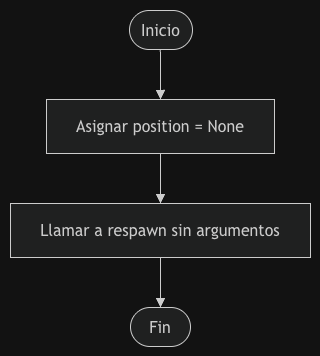

The diagram above was exported from draw.io. Its source (the exported page's mxGraphModel, read from the mxfile embedded in the PNG):
<mxGraphModel dx="1414" dy="791" grid="1" gridSize="10" guides="1" tooltips="1" connect="1" arrows="1" fold="1" page="1" pageScale="1" pageWidth="827" pageHeight="1169" math="0" shadow="0">
  <root>
    <mxCell id="0" />
    <mxCell id="1" parent="0" />
    <UserObject label="" mermaidData="{&#10;  &quot;data&quot;: &quot;flowchart TD\n    A([Inicio]) --&gt; B[Asignar position = None]\n    B --&gt; C[Llamar a respawn sin argumentos]\n    C --&gt; D([Fin])&quot;,&#10;  &quot;config&quot;: null&#10;}" id="CGB0me6d4Za_MHQ5Gf1a-29">
      <mxCell connectable="0" parent="1" style="group;transparentBounds=1;editIcon=1;lockedGroup=0;groupPadding=10;" vertex="1">
        <mxGeometry as="geometry" />
      </mxCell>
    </UserObject>
    <UserObject label="Inicio" mermaidId="n:A" mermaidBaseStyle="html=1;rounded=1;whiteSpace=wrap;arcSize=50;strokeWidth=1;fillColor=light-dark(#ECECFF,#1f2020);strokeColor=light-dark(#9370DB,#cccccc);fontColor=light-dark(#333333,#cccccc);fontFamily=Trebuchet MS,Verdana,Arial,sans-serif;fontSize=16;" mermaidBaseValue="Inicio" id="CGB0me6d4Za_MHQ5Gf1a-30">
      <mxCell parent="CGB0me6d4Za_MHQ5Gf1a-29" style="html=1;rounded=1;whiteSpace=wrap;arcSize=50;strokeWidth=1;fillColor=light-dark(#ECECFF,#1f2020);strokeColor=light-dark(#9370DB,#cccccc);fontColor=light-dark(#333333,#cccccc);fontFamily=Trebuchet MS,Verdana,Arial,sans-serif;fontSize=16;" vertex="1">
        <mxGeometry height="39" width="63" x="149" y="30" as="geometry" />
      </mxCell>
    </UserObject>
    <UserObject label="Asignar position = None" mermaidId="n:B" mermaidBaseStyle="html=1;whiteSpace=wrap;strokeWidth=1;fillColor=light-dark(#ECECFF,#1f2020);strokeColor=light-dark(#9370DB,#cccccc);fontColor=light-dark(#333333,#cccccc);fontFamily=Trebuchet MS,Verdana,Arial,sans-serif;fontSize=16;" mermaidBaseValue="Asignar position = None" id="CGB0me6d4Za_MHQ5Gf1a-31">
      <mxCell parent="CGB0me6d4Za_MHQ5Gf1a-29" style="html=1;whiteSpace=wrap;strokeWidth=1;fillColor=light-dark(#ECECFF,#1f2020);strokeColor=light-dark(#9370DB,#cccccc);fontColor=light-dark(#333333,#cccccc);fontFamily=Trebuchet MS,Verdana,Arial,sans-serif;fontSize=16;" vertex="1">
        <mxGeometry height="54" width="228" x="66" y="119" as="geometry" />
      </mxCell>
    </UserObject>
    <UserObject label="Llamar a respawn sin argumentos" mermaidId="n:C" mermaidBaseStyle="html=1;whiteSpace=wrap;strokeWidth=1;fillColor=light-dark(#ECECFF,#1f2020);strokeColor=light-dark(#9370DB,#cccccc);fontColor=light-dark(#333333,#cccccc);fontFamily=Trebuchet MS,Verdana,Arial,sans-serif;fontSize=16;" mermaidBaseValue="Llamar a respawn sin argumentos" id="CGB0me6d4Za_MHQ5Gf1a-32">
      <mxCell parent="CGB0me6d4Za_MHQ5Gf1a-29" style="html=1;whiteSpace=wrap;strokeWidth=1;fillColor=light-dark(#ECECFF,#1f2020);strokeColor=light-dark(#9370DB,#cccccc);fontColor=light-dark(#333333,#cccccc);fontFamily=Trebuchet MS,Verdana,Arial,sans-serif;fontSize=16;" vertex="1">
        <mxGeometry height="54" width="300" x="30" y="223" as="geometry" />
      </mxCell>
    </UserObject>
    <UserObject label="Fin" mermaidId="n:D" mermaidBaseStyle="html=1;rounded=1;whiteSpace=wrap;arcSize=50;strokeWidth=1;fillColor=light-dark(#ECECFF,#1f2020);strokeColor=light-dark(#9370DB,#cccccc);fontColor=light-dark(#333333,#cccccc);fontFamily=Trebuchet MS,Verdana,Arial,sans-serif;fontSize=16;" mermaidBaseValue="Fin" id="CGB0me6d4Za_MHQ5Gf1a-33">
      <mxCell parent="CGB0me6d4Za_MHQ5Gf1a-29" style="html=1;rounded=1;whiteSpace=wrap;arcSize=50;strokeWidth=1;fillColor=light-dark(#ECECFF,#1f2020);strokeColor=light-dark(#9370DB,#cccccc);fontColor=light-dark(#333333,#cccccc);fontFamily=Trebuchet MS,Verdana,Arial,sans-serif;fontSize=16;" vertex="1">
        <mxGeometry height="39" width="60" x="150" y="327" as="geometry" />
      </mxCell>
    </UserObject>
    <UserObject label="" mermaidId="e:A-&gt;B#0" mermaidBaseStyle="curved=1;startArrow=none;endArrow=block;endSize=7;strokeColor=light-dark(#333333,#cccccc);exitX=0.49;exitY=1;entryX=0.5;entryY=0;" mermaidBaseValue="" id="CGB0me6d4Za_MHQ5Gf1a-34">
      <mxCell edge="1" parent="CGB0me6d4Za_MHQ5Gf1a-29" source="CGB0me6d4Za_MHQ5Gf1a-30" style="curved=1;startArrow=none;endArrow=block;endSize=7;strokeColor=light-dark(#333333,#cccccc);exitX=0.49;exitY=1;entryX=0.5;entryY=0;rounded=0;" target="CGB0me6d4Za_MHQ5Gf1a-31">
        <mxGeometry relative="1" as="geometry">
          <Array as="points" />
        </mxGeometry>
      </mxCell>
    </UserObject>
    <UserObject label="" mermaidId="e:B-&gt;C#0" mermaidBaseStyle="curved=1;startArrow=none;endArrow=block;endSize=7;strokeColor=light-dark(#333333,#cccccc);exitX=0.5;exitY=1;entryX=0.5;entryY=0;" mermaidBaseValue="" id="CGB0me6d4Za_MHQ5Gf1a-35">
      <mxCell edge="1" parent="CGB0me6d4Za_MHQ5Gf1a-29" source="CGB0me6d4Za_MHQ5Gf1a-31" style="curved=1;startArrow=none;endArrow=block;endSize=7;strokeColor=light-dark(#333333,#cccccc);exitX=0.5;exitY=1;entryX=0.5;entryY=0;rounded=0;" target="CGB0me6d4Za_MHQ5Gf1a-32">
        <mxGeometry relative="1" as="geometry">
          <Array as="points" />
        </mxGeometry>
      </mxCell>
    </UserObject>
    <UserObject label="" mermaidId="e:C-&gt;D#0" mermaidBaseStyle="curved=1;startArrow=none;endArrow=block;endSize=7;strokeColor=light-dark(#333333,#cccccc);exitX=0.5;exitY=1;entryX=0.5;entryY=0;" mermaidBaseValue="" id="CGB0me6d4Za_MHQ5Gf1a-36">
      <mxCell edge="1" parent="CGB0me6d4Za_MHQ5Gf1a-29" source="CGB0me6d4Za_MHQ5Gf1a-32" style="curved=1;startArrow=none;endArrow=block;endSize=7;strokeColor=light-dark(#333333,#cccccc);exitX=0.5;exitY=1;entryX=0.5;entryY=0;rounded=0;" target="CGB0me6d4Za_MHQ5Gf1a-33">
        <mxGeometry relative="1" as="geometry">
          <Array as="points" />
        </mxGeometry>
      </mxCell>
    </UserObject>
  </root>
</mxGraphModel>